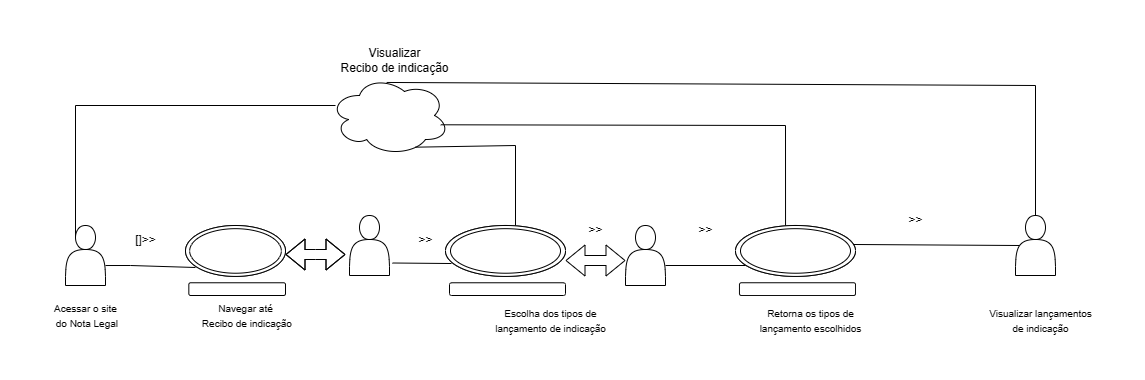

The diagram above was exported from draw.io. Its source (the exported page's mxGraphModel, read from the mxfile embedded in the PNG):
<mxGraphModel dx="979" dy="1725" grid="1" gridSize="10" guides="1" tooltips="1" connect="1" arrows="1" fold="1" page="1" pageScale="1" pageWidth="827" pageHeight="1169" math="0" shadow="0">
  <root>
    <mxCell id="0" />
    <mxCell id="1" parent="0" />
    <mxCell id="_8XXWhphoO1uX6y5vlp5-5" value="" style="group" vertex="1" connectable="0" parent="1">
      <mxGeometry x="230" y="180" width="100" height="70" as="geometry" />
    </mxCell>
    <mxCell id="_8XXWhphoO1uX6y5vlp5-1" value="" style="ellipse;whiteSpace=wrap;html=1;" vertex="1" parent="_8XXWhphoO1uX6y5vlp5-5">
      <mxGeometry width="100" height="50.90909090909091" as="geometry" />
    </mxCell>
    <mxCell id="_8XXWhphoO1uX6y5vlp5-2" value="" style="ellipse;whiteSpace=wrap;html=1;" vertex="1" parent="_8XXWhphoO1uX6y5vlp5-5">
      <mxGeometry width="100" height="50.90909090909091" as="geometry" />
    </mxCell>
    <mxCell id="_8XXWhphoO1uX6y5vlp5-3" value="" style="ellipse;whiteSpace=wrap;html=1;" vertex="1" parent="_8XXWhphoO1uX6y5vlp5-5">
      <mxGeometry x="4.166666666666666" y="3.1818181818181817" width="91.66666666666666" height="44.54545454545455" as="geometry" />
    </mxCell>
    <mxCell id="_8XXWhphoO1uX6y5vlp5-4" value="" style="rounded=1;whiteSpace=wrap;html=1;" vertex="1" parent="_8XXWhphoO1uX6y5vlp5-5">
      <mxGeometry x="3.333333333333333" y="57.27272727272727" width="96.66666666666666" height="12.727272727272727" as="geometry" />
    </mxCell>
    <mxCell id="_8XXWhphoO1uX6y5vlp5-11" value="" style="group" vertex="1" connectable="0" parent="1">
      <mxGeometry x="490" y="180" width="120" height="70" as="geometry" />
    </mxCell>
    <mxCell id="_8XXWhphoO1uX6y5vlp5-12" value="" style="ellipse;whiteSpace=wrap;html=1;" vertex="1" parent="_8XXWhphoO1uX6y5vlp5-11">
      <mxGeometry width="119.99999999999999" height="50.90909090909091" as="geometry" />
    </mxCell>
    <mxCell id="_8XXWhphoO1uX6y5vlp5-13" value="" style="ellipse;whiteSpace=wrap;html=1;" vertex="1" parent="_8XXWhphoO1uX6y5vlp5-11">
      <mxGeometry width="119.99999999999999" height="50.90909090909091" as="geometry" />
    </mxCell>
    <mxCell id="_8XXWhphoO1uX6y5vlp5-14" value="" style="ellipse;whiteSpace=wrap;html=1;" vertex="1" parent="_8XXWhphoO1uX6y5vlp5-11">
      <mxGeometry x="4.999999999999999" y="3.1818181818181817" width="109.99999999999999" height="44.54545454545455" as="geometry" />
    </mxCell>
    <mxCell id="_8XXWhphoO1uX6y5vlp5-15" value="" style="rounded=1;whiteSpace=wrap;html=1;" vertex="1" parent="_8XXWhphoO1uX6y5vlp5-11">
      <mxGeometry x="3.9999999999999996" y="57.27272727272727" width="115.99999999999999" height="12.727272727272727" as="geometry" />
    </mxCell>
    <mxCell id="_8XXWhphoO1uX6y5vlp5-16" value="" style="ellipse;shape=cloud;whiteSpace=wrap;html=1;" vertex="1" parent="1">
      <mxGeometry x="374" y="30" width="120" height="80" as="geometry" />
    </mxCell>
    <mxCell id="_8XXWhphoO1uX6y5vlp5-17" value="" style="shape=actor;whiteSpace=wrap;html=1;" vertex="1" parent="1">
      <mxGeometry x="110" y="180" width="40" height="60" as="geometry" />
    </mxCell>
    <mxCell id="_8XXWhphoO1uX6y5vlp5-18" value="" style="shape=actor;whiteSpace=wrap;html=1;" vertex="1" parent="1">
      <mxGeometry x="394" y="170" width="40" height="60" as="geometry" />
    </mxCell>
    <mxCell id="_8XXWhphoO1uX6y5vlp5-19" value="" style="shape=flexArrow;endArrow=classic;startArrow=classic;html=1;rounded=0;" edge="1" parent="1">
      <mxGeometry width="100" height="100" relative="1" as="geometry">
        <mxPoint x="330" y="209" as="sourcePoint" />
        <mxPoint x="390" y="209" as="targetPoint" />
        <Array as="points">
          <mxPoint x="360" y="209" />
        </Array>
      </mxGeometry>
    </mxCell>
    <mxCell id="_8XXWhphoO1uX6y5vlp5-20" value="" style="shape=flexArrow;endArrow=classic;startArrow=classic;html=1;rounded=0;" edge="1" parent="1">
      <mxGeometry width="100" height="100" relative="1" as="geometry">
        <mxPoint x="610" y="215" as="sourcePoint" />
        <mxPoint x="670" y="215" as="targetPoint" />
      </mxGeometry>
    </mxCell>
    <mxCell id="_8XXWhphoO1uX6y5vlp5-22" value="[]&amp;gt;&amp;gt;" style="text;html=1;align=center;verticalAlign=middle;resizable=0;points=[];autosize=1;strokeColor=none;fillColor=none;" vertex="1" parent="1">
      <mxGeometry x="170" y="180" width="40" height="30" as="geometry" />
    </mxCell>
    <mxCell id="_8XXWhphoO1uX6y5vlp5-23" value="&amp;gt;&amp;gt;" style="text;html=1;align=center;verticalAlign=middle;resizable=0;points=[];autosize=1;strokeColor=none;fillColor=none;" vertex="1" parent="1">
      <mxGeometry x="450" y="180" width="40" height="30" as="geometry" />
    </mxCell>
    <mxCell id="_8XXWhphoO1uX6y5vlp5-24" value="&amp;gt;&amp;gt;" style="text;html=1;align=center;verticalAlign=middle;resizable=0;points=[];autosize=1;strokeColor=none;fillColor=none;" vertex="1" parent="1">
      <mxGeometry x="620" y="170" width="40" height="30" as="geometry" />
    </mxCell>
    <mxCell id="_8XXWhphoO1uX6y5vlp5-52" value="" style="shape=actor;whiteSpace=wrap;html=1;" vertex="1" parent="1">
      <mxGeometry x="670" y="180" width="40" height="60" as="geometry" />
    </mxCell>
    <mxCell id="_8XXWhphoO1uX6y5vlp5-53" value="" style="group" vertex="1" connectable="0" parent="1">
      <mxGeometry x="780" y="180" width="120" height="70" as="geometry" />
    </mxCell>
    <mxCell id="_8XXWhphoO1uX6y5vlp5-54" value="" style="ellipse;whiteSpace=wrap;html=1;" vertex="1" parent="_8XXWhphoO1uX6y5vlp5-53">
      <mxGeometry width="119.99999999999999" height="50.90909090909091" as="geometry" />
    </mxCell>
    <mxCell id="_8XXWhphoO1uX6y5vlp5-55" value="" style="ellipse;whiteSpace=wrap;html=1;" vertex="1" parent="_8XXWhphoO1uX6y5vlp5-53">
      <mxGeometry width="119.99999999999999" height="50.90909090909091" as="geometry" />
    </mxCell>
    <mxCell id="_8XXWhphoO1uX6y5vlp5-56" value="" style="ellipse;whiteSpace=wrap;html=1;" vertex="1" parent="_8XXWhphoO1uX6y5vlp5-53">
      <mxGeometry x="4.999999999999999" y="3.1818181818181817" width="109.99999999999999" height="44.54545454545455" as="geometry" />
    </mxCell>
    <mxCell id="_8XXWhphoO1uX6y5vlp5-57" value="" style="rounded=1;whiteSpace=wrap;html=1;" vertex="1" parent="_8XXWhphoO1uX6y5vlp5-53">
      <mxGeometry x="3.9999999999999996" y="57.27272727272727" width="115.99999999999999" height="12.727272727272727" as="geometry" />
    </mxCell>
    <mxCell id="_8XXWhphoO1uX6y5vlp5-58" value="" style="shape=actor;whiteSpace=wrap;html=1;" vertex="1" parent="1">
      <mxGeometry x="1060" y="170" width="40" height="60" as="geometry" />
    </mxCell>
    <mxCell id="_8XXWhphoO1uX6y5vlp5-59" value="&amp;gt;&amp;gt;" style="text;html=1;align=center;verticalAlign=middle;resizable=0;points=[];autosize=1;strokeColor=none;fillColor=none;" vertex="1" parent="1">
      <mxGeometry x="730" y="170" width="40" height="30" as="geometry" />
    </mxCell>
    <mxCell id="_8XXWhphoO1uX6y5vlp5-60" value="Visualizar&lt;br&gt;Recibo de indicação" style="text;html=1;align=center;verticalAlign=middle;resizable=0;points=[];autosize=1;strokeColor=none;fillColor=none;" vertex="1" parent="1">
      <mxGeometry x="374" y="-5" width="130" height="40" as="geometry" />
    </mxCell>
    <mxCell id="_8XXWhphoO1uX6y5vlp5-61" value="&lt;font style=&quot;font-size: 10px;&quot;&gt;Acessar o site&lt;br&gt;&amp;nbsp;do Nota Legal&lt;/font&gt;" style="text;html=1;align=center;verticalAlign=middle;resizable=0;points=[];autosize=1;strokeColor=none;fillColor=none;" vertex="1" parent="1">
      <mxGeometry x="85" y="250" width="90" height="40" as="geometry" />
    </mxCell>
    <mxCell id="_8XXWhphoO1uX6y5vlp5-62" value="&lt;font style=&quot;font-size: 10px;&quot;&gt;Navegar até&lt;br&gt;&amp;nbsp;Recibo de indicação&lt;/font&gt;" style="text;html=1;align=center;verticalAlign=middle;resizable=0;points=[];autosize=1;strokeColor=none;fillColor=none;" vertex="1" parent="1">
      <mxGeometry x="230" y="250" width="120" height="40" as="geometry" />
    </mxCell>
    <mxCell id="_8XXWhphoO1uX6y5vlp5-63" value="&lt;span style=&quot;font-size: 10px;&quot;&gt;Escolha dos tipos de &lt;br&gt;lançamento de indicação&lt;/span&gt;" style="text;html=1;align=center;verticalAlign=middle;resizable=0;points=[];autosize=1;strokeColor=none;fillColor=none;" vertex="1" parent="1">
      <mxGeometry x="530" y="255" width="130" height="40" as="geometry" />
    </mxCell>
    <mxCell id="_8XXWhphoO1uX6y5vlp5-64" value="&lt;font style=&quot;font-size: 10px;&quot;&gt;Retorna os tipos de &lt;br&gt;lançamento escolhidos&lt;/font&gt;" style="text;html=1;align=center;verticalAlign=middle;resizable=0;points=[];autosize=1;strokeColor=none;fillColor=none;" vertex="1" parent="1">
      <mxGeometry x="790" y="255" width="130" height="40" as="geometry" />
    </mxCell>
    <mxCell id="_8XXWhphoO1uX6y5vlp5-67" value="&lt;font style=&quot;font-size: 10px;&quot;&gt;Visualizar lançamentos &lt;br&gt;de indicação&lt;/font&gt;" style="text;html=1;align=center;verticalAlign=middle;resizable=0;points=[];autosize=1;strokeColor=none;fillColor=none;" vertex="1" parent="1">
      <mxGeometry x="1020" y="255" width="130" height="40" as="geometry" />
    </mxCell>
    <mxCell id="_8XXWhphoO1uX6y5vlp5-68" value="" style="endArrow=none;html=1;rounded=0;exitX=1;exitY=0.667;exitDx=0;exitDy=0;exitPerimeter=0;" edge="1" parent="1" source="_8XXWhphoO1uX6y5vlp5-17">
      <mxGeometry width="50" height="50" relative="1" as="geometry">
        <mxPoint x="155" y="230" as="sourcePoint" />
        <mxPoint x="240" y="222" as="targetPoint" />
        <Array as="points">
          <mxPoint x="175" y="220" />
        </Array>
      </mxGeometry>
    </mxCell>
    <mxCell id="_8XXWhphoO1uX6y5vlp5-69" value="" style="endArrow=none;html=1;rounded=0;entryX=0.009;entryY=0.782;entryDx=0;entryDy=0;entryPerimeter=0;" edge="1" parent="1" target="_8XXWhphoO1uX6y5vlp5-14">
      <mxGeometry width="50" height="50" relative="1" as="geometry">
        <mxPoint x="437" y="217.5" as="sourcePoint" />
        <mxPoint x="490" y="218" as="targetPoint" />
      </mxGeometry>
    </mxCell>
    <mxCell id="_8XXWhphoO1uX6y5vlp5-71" value="" style="endArrow=none;html=1;rounded=0;" edge="1" parent="1">
      <mxGeometry width="50" height="50" relative="1" as="geometry">
        <mxPoint x="710" y="220" as="sourcePoint" />
        <mxPoint x="790" y="220" as="targetPoint" />
      </mxGeometry>
    </mxCell>
    <mxCell id="_8XXWhphoO1uX6y5vlp5-72" value="" style="endArrow=none;html=1;rounded=0;entryX=0.1;entryY=0.5;entryDx=0;entryDy=0;entryPerimeter=0;exitX=0.983;exitY=0.373;exitDx=0;exitDy=0;exitPerimeter=0;" edge="1" parent="1" source="_8XXWhphoO1uX6y5vlp5-55" target="_8XXWhphoO1uX6y5vlp5-58">
      <mxGeometry width="50" height="50" relative="1" as="geometry">
        <mxPoint x="905" y="200" as="sourcePoint" />
        <mxPoint x="985" y="200" as="targetPoint" />
      </mxGeometry>
    </mxCell>
    <mxCell id="_8XXWhphoO1uX6y5vlp5-76" value="" style="endArrow=none;html=1;rounded=0;" edge="1" parent="1">
      <mxGeometry width="50" height="50" relative="1" as="geometry">
        <mxPoint x="1080" y="170" as="sourcePoint" />
        <mxPoint x="1080" y="40" as="targetPoint" />
      </mxGeometry>
    </mxCell>
    <mxCell id="_8XXWhphoO1uX6y5vlp5-78" value="" style="endArrow=none;html=1;rounded=0;exitX=0.417;exitY=0;exitDx=0;exitDy=0;exitPerimeter=0;" edge="1" parent="1" source="_8XXWhphoO1uX6y5vlp5-55">
      <mxGeometry width="50" height="50" relative="1" as="geometry">
        <mxPoint x="780" y="150" as="sourcePoint" />
        <mxPoint x="830" y="80" as="targetPoint" />
      </mxGeometry>
    </mxCell>
    <mxCell id="_8XXWhphoO1uX6y5vlp5-80" value="" style="endArrow=none;html=1;rounded=0;" edge="1" parent="1">
      <mxGeometry width="50" height="50" relative="1" as="geometry">
        <mxPoint x="560" y="180" as="sourcePoint" />
        <mxPoint x="560" y="100" as="targetPoint" />
      </mxGeometry>
    </mxCell>
    <mxCell id="_8XXWhphoO1uX6y5vlp5-81" value="&amp;gt;&amp;gt;" style="text;html=1;align=center;verticalAlign=middle;resizable=0;points=[];autosize=1;strokeColor=none;fillColor=none;" vertex="1" parent="1">
      <mxGeometry x="940" y="160" width="40" height="30" as="geometry" />
    </mxCell>
    <mxCell id="_8XXWhphoO1uX6y5vlp5-82" value="" style="endArrow=none;html=1;rounded=0;" edge="1" parent="1">
      <mxGeometry width="50" height="50" relative="1" as="geometry">
        <mxPoint x="120" y="60" as="sourcePoint" />
        <mxPoint x="380" y="60" as="targetPoint" />
      </mxGeometry>
    </mxCell>
    <mxCell id="_8XXWhphoO1uX6y5vlp5-83" value="" style="endArrow=none;html=1;rounded=0;exitX=0.25;exitY=0.2;exitDx=0;exitDy=0;exitPerimeter=0;" edge="1" parent="1" source="_8XXWhphoO1uX6y5vlp5-17">
      <mxGeometry width="50" height="50" relative="1" as="geometry">
        <mxPoint x="70" y="110" as="sourcePoint" />
        <mxPoint x="120" y="60" as="targetPoint" />
      </mxGeometry>
    </mxCell>
    <mxCell id="_8XXWhphoO1uX6y5vlp5-84" value="" style="endArrow=none;html=1;rounded=0;exitX=0.715;exitY=0.896;exitDx=0;exitDy=0;exitPerimeter=0;" edge="1" parent="1" source="_8XXWhphoO1uX6y5vlp5-16">
      <mxGeometry width="50" height="50" relative="1" as="geometry">
        <mxPoint x="510" y="150" as="sourcePoint" />
        <mxPoint x="560" y="100" as="targetPoint" />
      </mxGeometry>
    </mxCell>
    <mxCell id="_8XXWhphoO1uX6y5vlp5-85" value="" style="endArrow=none;html=1;rounded=0;exitX=0.927;exitY=0.616;exitDx=0;exitDy=0;exitPerimeter=0;" edge="1" parent="1" source="_8XXWhphoO1uX6y5vlp5-16">
      <mxGeometry width="50" height="50" relative="1" as="geometry">
        <mxPoint x="780" y="130" as="sourcePoint" />
        <mxPoint x="830" y="80" as="targetPoint" />
      </mxGeometry>
    </mxCell>
    <mxCell id="_8XXWhphoO1uX6y5vlp5-86" value="" style="endArrow=none;html=1;rounded=0;exitX=0.476;exitY=0.087;exitDx=0;exitDy=0;exitPerimeter=0;" edge="1" parent="1" source="_8XXWhphoO1uX6y5vlp5-16">
      <mxGeometry width="50" height="50" relative="1" as="geometry">
        <mxPoint x="990" y="40" as="sourcePoint" />
        <mxPoint x="1080" y="40" as="targetPoint" />
      </mxGeometry>
    </mxCell>
  </root>
</mxGraphModel>